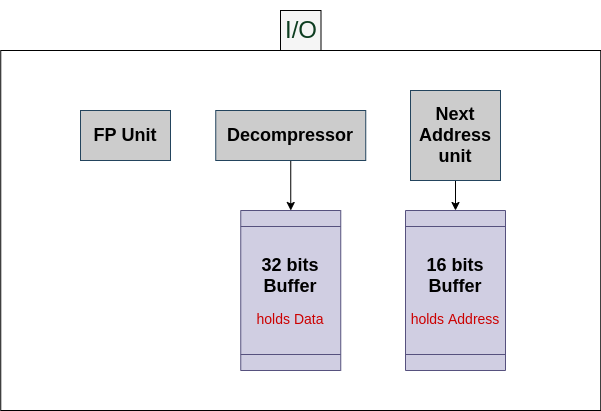

The diagram above was exported from draw.io. Its source (the exported page's mxGraphModel, read from the mxfile embedded in the PNG):
<mxGraphModel dx="1355" dy="725" grid="1" gridSize="10" guides="1" tooltips="1" connect="1" arrows="1" fold="1" page="1" pageScale="1" pageWidth="850" pageHeight="1100" math="0" shadow="0">
  <root>
    <mxCell id="0" />
    <mxCell id="1" parent="0" />
    <mxCell id="jxAifasbfCZxQz1TspB1-2" value="" style="rounded=0;whiteSpace=wrap;html=1;shadow=0;fillColor=none;" vertex="1" parent="1">
      <mxGeometry x="60" y="70" width="760" height="470" as="geometry" />
    </mxCell>
    <mxCell id="qEr8K1IQJHkefL2tiwQx-1" value="&lt;h1&gt;INTERPOLATOR&lt;/h1&gt;" style="text;html=1;spacing=5;spacingTop=-20;whiteSpace=wrap;overflow=hidden;rounded=0;fontStyle=1;fillColor=#f5f5f5;strokeColor=#000000;fontColor=#333333;" parent="1" vertex="1">
      <mxGeometry x="339.5" y="30" width="200" height="40" as="geometry" />
    </mxCell>
    <mxCell id="qEr8K1IQJHkefL2tiwQx-2" value="&lt;font style=&quot;font-size: 18px&quot;&gt;holding U_s&lt;/font&gt;&lt;br&gt;&lt;br&gt;&lt;span style=&quot;font-size: 14px ; font-weight: normal&quot;&gt;&lt;font color=&quot;#cc0000&quot;&gt;size: 16000 bits&lt;br&gt;1000 regs&lt;/font&gt;&lt;/span&gt;" style="shape=process;whiteSpace=wrap;html=1;backgroundOutline=1;direction=south;fillColor=#d0cee2;strokeColor=#56517e;fontStyle=1" parent="1" vertex="1">
      <mxGeometry x="560" y="118" width="180" height="190" as="geometry" />
    </mxCell>
    <mxCell id="qEr8K1IQJHkefL2tiwQx-3" value="&lt;font style=&quot;font-size: 18px&quot;&gt;Memory&amp;nbsp;&lt;span style=&quot;white-space: normal&quot;&gt;Array (&lt;/span&gt;&lt;span style=&quot;white-space: normal&quot;&gt;16bit)&lt;/span&gt;&lt;/font&gt;" style="text;html=1;align=center;verticalAlign=middle;resizable=0;points=[];autosize=1;fontStyle=1" parent="1" vertex="1">
      <mxGeometry x="550" y="80" width="200" height="20" as="geometry" />
    </mxCell>
    <mxCell id="qEr8K1IQJHkefL2tiwQx-17" value="&lt;font style=&quot;font-size: 18px&quot;&gt;Register File&lt;/font&gt;" style="text;html=1;align=center;verticalAlign=middle;resizable=0;points=[];autosize=1;fontStyle=1" parent="1" vertex="1">
      <mxGeometry x="170" y="160" width="120" height="20" as="geometry" />
    </mxCell>
    <mxCell id="qEr8K1IQJHkefL2tiwQx-19" value="&lt;font&gt;&lt;font style=&quot;font-size: 18px&quot;&gt;holding U_out&lt;/font&gt;&lt;br&gt;&lt;br&gt;&lt;font color=&quot;#cc0000&quot; style=&quot;font-size: 14px ; font-weight: normal&quot;&gt;size: 3200 bits&lt;br&gt;200 regs&lt;/font&gt;&lt;br&gt;&lt;/font&gt;" style="shape=process;whiteSpace=wrap;html=1;backgroundOutline=1;direction=south;fillColor=#d0cee2;strokeColor=#56517e;fontStyle=1" parent="1" vertex="1">
      <mxGeometry x="640" y="308" width="100" height="170" as="geometry" />
    </mxCell>
    <mxCell id="qEr8K1IQJHkefL2tiwQx-20" style="edgeStyle=orthogonalEdgeStyle;rounded=0;orthogonalLoop=1;jettySize=auto;html=1;exitX=0.5;exitY=1;exitDx=0;exitDy=0;fontStyle=1" parent="1" edge="1">
      <mxGeometry relative="1" as="geometry">
        <mxPoint x="424.5" y="440" as="sourcePoint" />
        <mxPoint x="424.5" y="440" as="targetPoint" />
      </mxGeometry>
    </mxCell>
    <mxCell id="qEr8K1IQJHkefL2tiwQx-22" value="&lt;font style=&quot;font-size: 18px&quot;&gt;&lt;span&gt;holding T_s&lt;br&gt;&lt;font color=&quot;#cc0000&quot; style=&quot;font-weight: normal ; font-size: 14px&quot;&gt;size: 320&lt;br&gt;bits&lt;br&gt;20 regs&lt;/font&gt;&lt;/span&gt;&lt;br&gt;&lt;/font&gt;" style="shape=process;whiteSpace=wrap;html=1;backgroundOutline=1;direction=south;fillColor=#d0cee2;strokeColor=#56517e;fontStyle=1" parent="1" vertex="1">
      <mxGeometry x="560" y="308" width="80" height="170" as="geometry" />
    </mxCell>
    <mxCell id="K8g97HfSlip17X7dCZJi-2" value="&lt;font&gt;&lt;font style=&quot;font-size: 24px&quot;&gt;Registers for Data&lt;br&gt;designed later&lt;br&gt;depending on your choice&lt;/font&gt;&lt;br&gt;&lt;/font&gt;" style="shape=card;whiteSpace=wrap;html=1;strokeColor=#23445d;fillColor=#bac8d3;" parent="1" vertex="1">
      <mxGeometry x="130" y="190" width="180" height="220" as="geometry" />
    </mxCell>
    <mxCell id="RfxO1gLT-cRuUTfEZeFe-3" value="&lt;b style=&quot;font-size: 18px&quot;&gt;FP Unit&lt;/b&gt;&lt;br&gt;&lt;font style=&quot;font-size: 12px&quot; color=&quot;#cc0000&quot;&gt;For arithmetic Ops&lt;/font&gt;" style="rounded=0;whiteSpace=wrap;html=1;shadow=0;fillColor=#CCCCCC;strokeColor=#23445d;" vertex="1" parent="1">
      <mxGeometry x="349.5" y="190" width="90" height="110" as="geometry" />
    </mxCell>
    <mxCell id="RfxO1gLT-cRuUTfEZeFe-4" value="&lt;span style=&quot;font-size: 18px ; font-weight: 700&quot;&gt;Time Pointer&lt;/span&gt;&lt;br style=&quot;font-size: 18px ; font-weight: 700&quot;&gt;&lt;span style=&quot;font-size: 18px ; font-weight: 700&quot;&gt;Unit&lt;/span&gt;" style="rounded=0;whiteSpace=wrap;html=1;shadow=0;fillColor=#CCCCCC;strokeColor=#23445d;" vertex="1" parent="1">
      <mxGeometry x="349.5" y="300" width="90" height="110" as="geometry" />
    </mxCell>
    <mxCell id="RfxO1gLT-cRuUTfEZeFe-5" value="&lt;span style=&quot;font-size: 18px ; font-weight: 700&quot;&gt;Address&lt;/span&gt;&lt;br style=&quot;font-size: 18px ; font-weight: 700&quot;&gt;&lt;span style=&quot;font-size: 18px ; font-weight: 700&quot;&gt;pointer&lt;/span&gt;&lt;br style=&quot;font-size: 18px ; font-weight: 700&quot;&gt;&lt;span style=&quot;font-size: 18px ; font-weight: 700&quot;&gt;Unit&lt;/span&gt;" style="rounded=0;whiteSpace=wrap;html=1;shadow=0;fillColor=#CCCCCC;strokeColor=#23445d;" vertex="1" parent="1">
      <mxGeometry x="439.5" y="190" width="90" height="110" as="geometry" />
    </mxCell>
    <mxCell id="RfxO1gLT-cRuUTfEZeFe-6" value="&lt;span style=&quot;font-size: 18px ; font-weight: 700&quot;&gt;Error&lt;/span&gt;&lt;br style=&quot;font-size: 18px ; font-weight: 700&quot;&gt;&lt;span style=&quot;font-size: 18px ; font-weight: 700&quot;&gt;Unit&lt;/span&gt;" style="rounded=0;whiteSpace=wrap;html=1;shadow=0;fillColor=#CCCCCC;strokeColor=#23445d;" vertex="1" parent="1">
      <mxGeometry x="439.5" y="300" width="90" height="110" as="geometry" />
    </mxCell>
    <mxCell id="RfxO1gLT-cRuUTfEZeFe-7" value="&lt;font style=&quot;font-size: 18px&quot;&gt;Main Units&lt;/font&gt;" style="text;html=1;align=center;verticalAlign=middle;resizable=0;points=[];autosize=1;fontStyle=1" vertex="1" parent="1">
      <mxGeometry x="385" y="160" width="110" height="20" as="geometry" />
    </mxCell>
  </root>
</mxGraphModel>